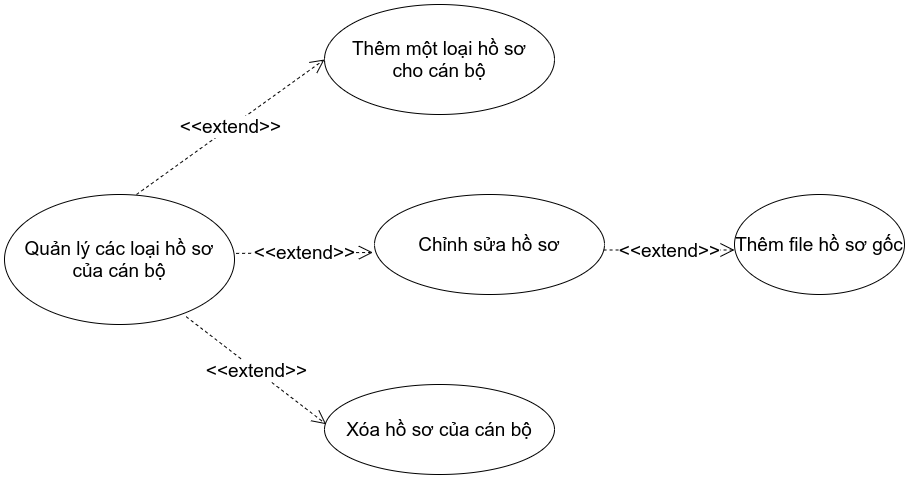

The diagram above was exported from draw.io. Its source (the exported page's mxGraphModel, read from the mxfile embedded in the PNG):
<mxGraphModel dx="680" dy="412" grid="1" gridSize="10" guides="1" tooltips="1" connect="1" arrows="1" fold="1" page="1" pageScale="1" pageWidth="1169" pageHeight="827" math="0" shadow="0">
  <root>
    <mxCell id="0" />
    <mxCell id="1" parent="0" />
    <mxCell id="gqL6W1D_UeC5jKZWgYvO-1" value="Quản lý các loại hồ sơ&lt;br style=&quot;font-size: 19px;&quot;&gt;của cán bộ" style="ellipse;whiteSpace=wrap;html=1;rounded=0;shadow=0;glass=0;sketch=0;fontSize=19;" vertex="1" parent="1">
      <mxGeometry x="140" y="330" width="230" height="130" as="geometry" />
    </mxCell>
    <mxCell id="gqL6W1D_UeC5jKZWgYvO-2" value="Thêm một loại hồ sơ&lt;br&gt;cho cán bộ" style="ellipse;whiteSpace=wrap;html=1;rounded=0;shadow=0;glass=0;sketch=0;fontSize=19;" vertex="1" parent="1">
      <mxGeometry x="460" y="140" width="230" height="110" as="geometry" />
    </mxCell>
    <mxCell id="gqL6W1D_UeC5jKZWgYvO-3" value="Chỉnh sửa hồ sơ" style="ellipse;whiteSpace=wrap;html=1;rounded=0;shadow=0;glass=0;sketch=0;fontSize=19;" vertex="1" parent="1">
      <mxGeometry x="510" y="330" width="230" height="100" as="geometry" />
    </mxCell>
    <mxCell id="gqL6W1D_UeC5jKZWgYvO-4" value="Xóa hồ sơ của cán bộ" style="ellipse;whiteSpace=wrap;html=1;rounded=0;shadow=0;glass=0;sketch=0;fontSize=19;" vertex="1" parent="1">
      <mxGeometry x="460" y="520" width="230" height="90" as="geometry" />
    </mxCell>
    <mxCell id="gqL6W1D_UeC5jKZWgYvO-5" value="Thêm file hồ sơ gốc" style="ellipse;whiteSpace=wrap;html=1;rounded=0;shadow=0;glass=0;sketch=0;fontSize=19;" vertex="1" parent="1">
      <mxGeometry x="870" y="330" width="170" height="100" as="geometry" />
    </mxCell>
    <mxCell id="gqL6W1D_UeC5jKZWgYvO-6" value="&amp;lt;&amp;lt;extend&amp;gt;&amp;gt;" style="endArrow=open;endSize=12;dashed=1;html=1;fontSize=19;entryX=0;entryY=0.5;entryDx=0;entryDy=0;exitX=0.574;exitY=0;exitDx=0;exitDy=0;exitPerimeter=0;" edge="1" parent="1" source="gqL6W1D_UeC5jKZWgYvO-1" target="gqL6W1D_UeC5jKZWgYvO-2">
      <mxGeometry width="160" relative="1" as="geometry">
        <mxPoint x="190" y="220" as="sourcePoint" />
        <mxPoint x="350" y="220" as="targetPoint" />
      </mxGeometry>
    </mxCell>
    <mxCell id="gqL6W1D_UeC5jKZWgYvO-7" value="&amp;lt;&amp;lt;extend&amp;gt;&amp;gt;" style="endArrow=open;endSize=12;dashed=1;html=1;fontSize=19;entryX=-0.007;entryY=0.58;entryDx=0;entryDy=0;exitX=1.007;exitY=0.453;exitDx=0;exitDy=0;exitPerimeter=0;entryPerimeter=0;" edge="1" parent="1" source="gqL6W1D_UeC5jKZWgYvO-1" target="gqL6W1D_UeC5jKZWgYvO-3">
      <mxGeometry width="160" relative="1" as="geometry">
        <mxPoint x="397" y="365" as="sourcePoint" />
        <mxPoint x="584.98" y="230" as="targetPoint" />
      </mxGeometry>
    </mxCell>
    <mxCell id="gqL6W1D_UeC5jKZWgYvO-8" value="&amp;lt;&amp;lt;extend&amp;gt;&amp;gt;" style="endArrow=open;endSize=12;dashed=1;html=1;fontSize=19;entryX=0.007;entryY=0.441;entryDx=0;entryDy=0;exitX=0.79;exitY=0.94;exitDx=0;exitDy=0;exitPerimeter=0;entryPerimeter=0;" edge="1" parent="1" source="gqL6W1D_UeC5jKZWgYvO-1" target="gqL6W1D_UeC5jKZWgYvO-4">
      <mxGeometry width="160" relative="1" as="geometry">
        <mxPoint x="300.0000000000001" y="520.89" as="sourcePoint" />
        <mxPoint x="436.7800000000001" y="520" as="targetPoint" />
      </mxGeometry>
    </mxCell>
    <mxCell id="gqL6W1D_UeC5jKZWgYvO-9" value="&amp;lt;&amp;lt;extend&amp;gt;&amp;gt;" style="endArrow=open;endSize=12;dashed=1;html=1;fontSize=19;entryX=0;entryY=0.555;entryDx=0;entryDy=0;exitX=0.996;exitY=0.555;exitDx=0;exitDy=0;exitPerimeter=0;entryPerimeter=0;" edge="1" parent="1" source="gqL6W1D_UeC5jKZWgYvO-3" target="gqL6W1D_UeC5jKZWgYvO-5">
      <mxGeometry width="160" relative="1" as="geometry">
        <mxPoint x="780" y="470.00000000000006" as="sourcePoint" />
        <mxPoint x="919.9100000000001" y="577.4899999999998" as="targetPoint" />
      </mxGeometry>
    </mxCell>
  </root>
</mxGraphModel>